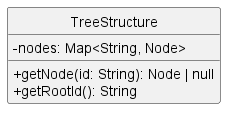

The diagram above was rendered by PlantUML. Its source (embedded in the PNG):
@startuml TreeStructure
skinparam classAttributeIconSize 0
skinparam style strictuml

class TreeStructure {
  - nodes: Map<String, Node>
  + getNode(id: String): Node | null
  + getRootId(): String
}

@enduml